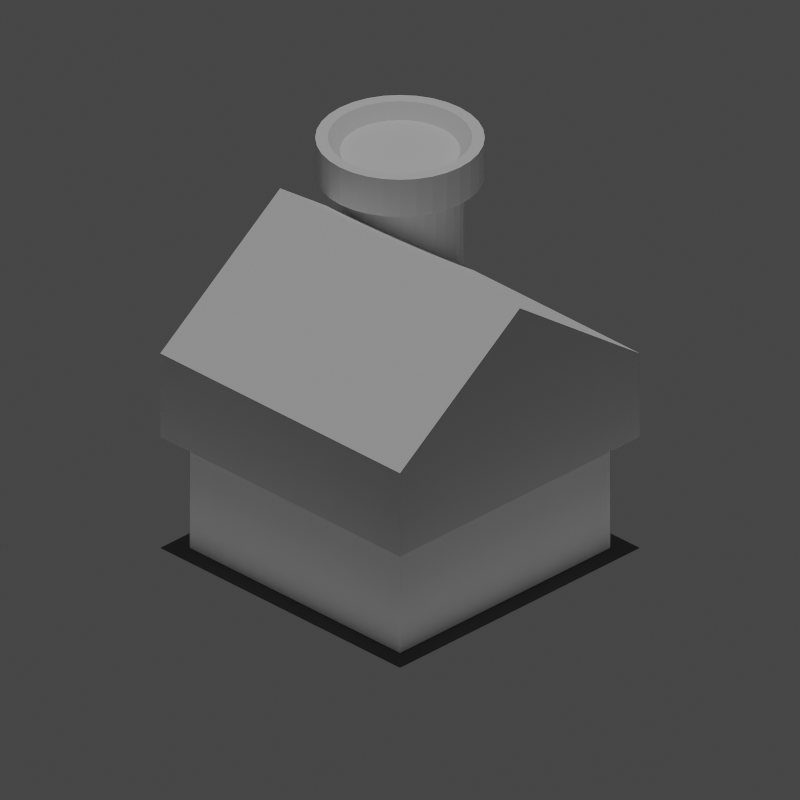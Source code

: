 # Source: isometric.blend  (saved by Blender 3.6.11; exported with 4.5.12 LTS)
import bpy
from mathutils import Matrix  # noqa: F401  (used for matrix-valued properties, if any)

bpy.ops.wm.read_factory_settings(use_empty=True)
scene = bpy.context.scene
scene.name = 'Buildings'

# ---- collections
col_collection = bpy.data.collections.new('Collection'); scene.collection.children.link(col_collection)

# ---- images (referenced by path relative to the original .blend; pixels are not part of the script)
import os
ASSET_DIR = os.environ.get("B2B_ASSET_DIR", "")  # directory of the original .blend (textures are referenced by path, not embedded)
HERE = os.path.dirname(os.path.abspath(__file__))  # packed textures are extracted next to this script under _unpacked/

def load_image(name, relpath, width, height, colorspace="sRGB"):
    """Load a texture the original file referenced (path relative to the .blend, or extracted next to this script)."""
    p = next((c for c in (os.path.join(HERE, relpath), os.path.join(ASSET_DIR, relpath)) if relpath and os.path.exists(c)), "")
    if p:
        img = bpy.data.images.load(p, check_existing=True)
        img.name = name
    else:  # same state as the original file: an image datablock whose file is absent (Cycles renders it pink)
        img = bpy.data.images.new(name, width, height)
        img.source = "FILE"
        img.filepath = "//" + (relpath or name)
    img.colorspace_settings.name = colorspace
    return img
img_groundforest003_col_var1_3k_jpg = load_image('GroundForest003_COL_VAR1_3K.jpg', 'GroundForest003_COL_VAR1_3K.jpg', 1024, 1024, 'sRGB')
img_cobblestone34_col_var1_hires_jpg = load_image('Cobblestone34_COL_VAR1_HIRES.jpg', 'Cobblestone34_COL_VAR1_HIRES.jpg', 1024, 1024, 'sRGB')

# ---- materials (node trees are filled in below, after node groups)
mat_groundtile = bpy.data.materials.new('GroundTile')
mat_shadowcatcher = bpy.data.materials.new('ShadowCatcher')

# ---- material node trees
mat_groundtile.use_nodes = True; mat_groundtile.node_tree.nodes.clear()
_N = mat_groundtile.node_tree.nodes; _L = mat_groundtile.node_tree.links
n0 = _N.new('ShaderNodeBsdfPrincipled'); n0.name = 'Principled BSDF'; n0.location = (10, 300)
n0.distribution = 'GGX'
n0.subsurface_method = 'RANDOM_WALK_SKIN'
n0.inputs[3].default_value = 1.45
n0.inputs[27].default_value = (0.0, 0.0, 0.0, 1.0)
n0.inputs[28].default_value = 1.0
n1 = _N.new('ShaderNodeOutputMaterial'); n1.name = 'Material Output'; n1.location = (300, 300)
n2 = _N.new('ShaderNodeTexCoord'); n2.name = 'Texture Coordinate'; n2.location = (-950, 153)
n3 = _N.new('ShaderNodeMapping'); n3.name = 'Mapping'; n3.location = (-770, 153)
n3.inputs[3].default_value = (1.2, 1.0, 1.0)
n4 = _N.new('ShaderNodeTexImage'); n4.name = 'Image Texture.001'; n4.location = (-389, 236)
n4.image = img_groundforest003_col_var1_3k_jpg
n4.interpolation = 'Closest'
n5 = _N.new('ShaderNodeTexImage'); n5.name = 'Image Texture'; n5.location = (-411, 566)
n5.image = img_cobblestone34_col_var1_hires_jpg
n5.interpolation = 'Closest'
_L.new(n0.outputs[0], n1.inputs[0])
_L.new(n3.outputs[0], n5.inputs[0])
_L.new(n2.outputs[2], n3.inputs[0])
_L.new(n3.outputs[0], n4.inputs[0])
_L.new(n5.outputs[0], n0.inputs[0])
n1.is_active_output = True
mat_shadowcatcher.use_nodes = True; mat_shadowcatcher.node_tree.nodes.clear()
_N = mat_shadowcatcher.node_tree.nodes; _L = mat_shadowcatcher.node_tree.links
n0 = _N.new('ShaderNodeBsdfPrincipled'); n0.name = 'Principled BSDF'; n0.location = (10, 300)
n0.distribution = 'GGX'
n0.subsurface_method = 'RANDOM_WALK_SKIN'
n0.inputs[3].default_value = 1.45
n0.inputs[27].default_value = (0.0, 0.0, 0.0, 1.0)
n0.inputs[28].default_value = 1.0
n1 = _N.new('ShaderNodeOutputMaterial'); n1.name = 'Material Output'; n1.location = (300, 300)
_L.new(n0.outputs[0], n1.inputs[0])
n1.is_active_output = True

# ---- world
world_world = bpy.data.worlds.new('World'); scene.world = world_world
world_world.use_nodes = True; world_world.node_tree.nodes.clear()
_N = world_world.node_tree.nodes; _L = world_world.node_tree.links
n0 = _N.new('ShaderNodeOutputWorld'); n0.name = 'World Output'; n0.location = (300, 300)
n1 = _N.new('ShaderNodeBackground'); n1.name = 'Background'; n1.location = (10, 300)
n1.inputs[0].default_value = (0.05088, 0.05088, 0.05088, 1.0)
_L.new(n1.outputs[0], n0.inputs[0])
n0.is_active_output = True
world_world.color = (0.05088, 0.05088, 0.05088)
world_world.use_sun_shadow = False
world_world.sun_shadow_jitter_overblur = 0.0

# ---- cameras
cam_camera_iso_test_001 = bpy.data.cameras.new('Camera Iso Test.001')
cam_camera_iso_test_001.type = 'ORTHO'
cam_camera_iso_test_001.ortho_scale = 5.6

# ---- lights
light_sun = bpy.data.lights.new('Sun', 'SUN')
light_sun.transmission_factor = 0.0
light_sun.energy = 1.0

# ---- meshes
me_plane = bpy.data.meshes.new('Plane')
me_plane.from_pydata([(-1.0, -1.0, 0.0), (1.0, -1.0, 0.0), (-1.0, 1.0, 0.0), (1.0, 1.0, 0.0)], [], [(0, 1, 3, 2)])
_uv = me_plane.uv_layers.new(name='UVMap')
_uv.uv.foreach_set('vector', [0.0, 0.0, 1.0, 0.0, 1.0, 1.0, 0.0, 1.0])
me_plane.materials.append(mat_groundtile)
me_plane.update()
me_cube_001 = bpy.data.meshes.new('Cube.001')
me_cube_001.from_pydata([(-1.0, -1.0, -1.0), (-1.0, 1.0, -1.0), (1.0, -1.0, -1.0), (1.0, 1.0, -1.0), (-0.5458, 0.155, -1.0), (1.0, 0.0, -1.0), (-1.0, 1.433, -1.22), (-1.0, 1.433, 1.571), (-0.9155, 1.425, -1.22), (-0.9155, 1.425, 1.571), (-0.8342, 1.4, -1.22), (-0.8342, 1.4, 1.571), (-0.7593, 1.36, -1.22), (-0.7593, 1.36, 1.571), (-0.6936, 1.306, -1.22), (-0.6936, 1.306, 1.571), (-0.6397, 1.241, -1.22), (-0.6397, 1.241, 1.571), (-0.5997, 1.166, -1.22), (-0.5997, 1.166, 1.571), (-0.575, 1.085, -1.22), (-0.575, 1.085, 1.571), (-0.5667, 1.0, -1.22), (-0.5667, 1.0, 1.571), (-0.575, 0.9155, -1.22), (-0.575, 0.9155, 1.571), (-0.5997, 0.8342, -1.22), (-0.5997, 0.8342, 1.571), (-0.6397, 0.7593, -1.22), (-0.6397, 0.7593, 1.571), (-0.6936, 0.6936, -1.22), (-0.6936, 0.6936, 1.571), (-0.7593, 0.6397, -1.22), (-0.7593, 0.6397, 1.571), (-0.8342, 0.5997, -1.22), (-0.8342, 0.5997, 1.571), (-0.9155, 0.575, -1.22), (-0.9155, 0.575, 1.571), (-1.0, 0.5667, -1.22), (-1.0, 0.5667, 1.571), (-1.085, 0.575, -1.22), (-1.085, 0.575, 1.571), (-1.166, 0.5997, -1.22), (-1.166, 0.5997, 1.571), (-1.241, 0.6397, -1.22), (-1.241, 0.6397, 1.571), (-1.306, 0.6936, -1.22), (-1.306, 0.6936, 1.571), (-1.36, 0.7593, -1.22), (-1.36, 0.7593, 1.571), (-1.4, 0.8342, -1.22), (-1.4, 0.8342, 1.571), (-1.425, 0.9155, -1.22), (-1.425, 0.9155, 1.571), (-1.433, 1.0, -1.22), (-1.433, 1.0, 1.571), (-1.425, 1.085, -1.22), (-1.425, 1.085, 1.571), (-1.4, 1.166, -1.22), (-1.4, 1.166, 1.571), (-1.36, 1.241, -1.22), (-1.36, 1.241, 1.571), (-1.306, 1.306, -1.22), (-1.306, 1.306, 1.571), (-1.241, 1.36, -1.22), (-1.241, 1.36, 1.571), (-1.166, 1.4, -1.22), (-1.166, 1.4, 1.571), (-1.085, 1.425, -1.22), (-1.085, 1.425, 1.571), (-0.8886, 1.56, 1.571), (-1.0, 1.571, 1.571), (-0.7815, 1.528, 1.571), (-0.6827, 1.475, 1.571), (-0.5962, 1.404, 1.571), (-0.5252, 1.317, 1.571), (-0.4724, 1.219, 1.571), (-0.4399, 1.111, 1.571), (-0.4289, 1.0, 1.571), (-0.4399, 0.8886, 1.571), (-0.4724, 0.7815, 1.571), (-0.5252, 0.6827, 1.571), (-0.5962, 0.5962, 1.571), (-0.6827, 0.5252, 1.571), (-0.7815, 0.4724, 1.571), (-0.8886, 0.4399, 1.571), (-1.0, 0.4289, 1.571), (-1.111, 0.4399, 1.571), (-1.219, 0.4724, 1.571), (-1.317, 0.5252, 1.571), (-1.404, 0.5962, 1.571), (-1.475, 0.6827, 1.571), (-1.528, 0.7815, 1.571), (-1.56, 0.8886, 1.571), (-1.571, 1.0, 1.571), (-1.56, 1.111, 1.571), (-1.528, 1.219, 1.571), (-1.475, 1.317, 1.571), (-1.404, 1.404, 1.571), (-1.317, 1.475, 1.571), (-1.219, 1.528, 1.571), (-1.111, 1.56, 1.571), (-0.8886, 1.56, 1.86), (-1.0, 1.571, 1.86), (-0.7815, 1.528, 1.86), (-0.6827, 1.475, 1.86), (-0.5962, 1.404, 1.86), (-0.5252, 1.317, 1.86), (-0.4724, 1.219, 1.86), (-0.4399, 1.111, 1.86), (-0.4289, 1.0, 1.86), (-0.4399, 0.8886, 1.86), (-0.4724, 0.7815, 1.86), (-0.5252, 0.6827, 1.86), (-0.5962, 0.5962, 1.86), (-0.6827, 0.5252, 1.86), (-0.7815, 0.4724, 1.86), (-0.8886, 0.4399, 1.86), (-1.0, 0.4289, 1.86), (-1.111, 0.4399, 1.86), (-1.219, 0.4724, 1.86), (-1.317, 0.5252, 1.86), (-1.404, 0.5962, 1.86), (-1.475, 0.6827, 1.86), (-1.528, 0.7815, 1.86), (-1.56, 0.8886, 1.86), (-1.571, 1.0, 1.86), (-1.56, 1.111, 1.86), (-1.528, 1.219, 1.86), (-1.475, 1.317, 1.86), (-1.404, 1.404, 1.86), (-1.317, 1.475, 1.86), (-1.219, 1.528, 1.86), (-1.111, 1.56, 1.86), (-0.9051, 1.477, 1.86), (-1.0, 1.487, 1.86), (-0.8138, 1.45, 1.86), (-0.7296, 1.405, 1.86), (-0.6559, 1.344, 1.86), (-0.5953, 1.27, 1.86), (-0.5504, 1.186, 1.86), (-0.5227, 1.095, 1.86), (-0.5133, 1.0, 1.86), (-0.5227, 0.9051, 1.86), (-0.5504, 0.8138, 1.86), (-0.5953, 0.7296, 1.86), (-0.6559, 0.6559, 1.86), (-0.7296, 0.5953, 1.86), (-0.8138, 0.5504, 1.86), (-0.9051, 0.5227, 1.86), (-1.0, 0.5133, 1.86), (-1.095, 0.5227, 1.86), (-1.186, 0.5504, 1.86), (-1.27, 0.5953, 1.86), (-1.344, 0.6559, 1.86), (-1.405, 0.7296, 1.86), (-1.45, 0.8138, 1.86), (-1.477, 0.9051, 1.86), (-1.487, 1.0, 1.86), (-1.477, 1.095, 1.86), (-1.45, 1.186, 1.86), (-1.405, 1.27, 1.86), (-1.344, 1.344, 1.86), (-1.27, 1.405, 1.86), (-1.186, 1.45, 1.86), (-1.095, 1.477, 1.86), (-0.9209, 1.398, 1.761), (-1.0, 1.406, 1.761), (-0.8448, 1.375, 1.761), (-0.7747, 1.337, 1.761), (-0.7133, 1.287, 1.761), (-0.6628, 1.225, 1.761), (-0.6254, 1.155, 1.761), (-0.6023, 1.079, 1.761), (-0.5945, 1.0, 1.761), (-0.6023, 0.9209, 1.761), (-0.6254, 0.8448, 1.761), (-0.6628, 0.7747, 1.761), (-0.7133, 0.7133, 1.761), (-0.7747, 0.6628, 1.761), (-0.8448, 0.6254, 1.761), (-0.9209, 0.6023, 1.761), (-1.0, 0.5945, 1.761), (-1.079, 0.6023, 1.761), (-1.155, 0.6254, 1.761), (-1.225, 0.6628, 1.761), (-1.287, 0.7133, 1.761), (-1.337, 0.7747, 1.761), (-1.375, 0.8448, 1.761), (-1.398, 0.9209, 1.761), (-1.406, 1.0, 1.761), (-1.398, 1.079, 1.761), (-1.375, 1.155, 1.761), (-1.337, 1.225, 1.761), (-1.287, 1.287, 1.761), (-1.225, 1.337, 1.761), (-1.155, 1.375, 1.761), (-1.079, 1.398, 1.761), (-1.0, -1.0, 0.3512), (-1.0, 1.0, 0.3512), (1.0, 1.0, 0.3512), (1.0, -1.0, 0.3512), (1.0, 0.0, 0.3512), (-1.0, 0.0, 0.3512), (-1.14, -1.14, 0.3512), (-1.14, -1.14, 1.0), (-1.14, 1.16e-09, 1.816), (-1.14, 1.14, 1.0), (1.14, 1.14, 1.0), (1.14, 1.16e-09, 1.816), (1.14, -1.14, 1.0), (-1.14, 1.14, 0.3512), (1.14, 1.14, 0.3512), (1.14, -1.14, 0.3512), (1.14, 1.16e-09, 0.3512), (-1.14, 1.16e-09, 0.3512), (-1.0, 1.0, -0.002058), (1.0, 1.0, -0.002058), (1.0, -1.0, -0.002058), (1.0, 0.0, -0.002058), (-0.5458, -0.155, -1.0), (-1.0, -1.0, -0.002058), (-1.0, -0.155, -1.0), (-1.0, 0.155, -1.0), (-0.845, 0.0, -1.0), (-1.0, 0.155, -0.002058), (-1.0, -0.155, -0.002058), (-1.0, 0.0, 0.1529), (-0.5458, 0.155, -0.002058), (-0.5458, -0.155, -0.002058)], [], [(203, 198, 204, 215), (198, 201, 213, 204), (223, 225, 216, 1), (200, 199, 211, 212), (202, 200, 212, 214), (222, 224, 5, 2, 0), (201, 202, 214, 213), (199, 203, 215, 211), (6, 7, 9, 8), (8, 9, 11, 10), (10, 11, 13, 12), (12, 13, 15, 14), (14, 15, 17, 16), (16, 17, 19, 18), (18, 19, 21, 20), (20, 21, 23, 22), (22, 23, 25, 24), (24, 25, 27, 26), (26, 27, 29, 28), (28, 29, 31, 30), (30, 31, 33, 32), (32, 33, 35, 34), (34, 35, 37, 36), (36, 37, 39, 38), (38, 39, 41, 40), (40, 41, 43, 42), (42, 43, 45, 44), (44, 45, 47, 46), (46, 47, 49, 48), (48, 49, 51, 50), (50, 51, 53, 52), (52, 53, 55, 54), (54, 55, 57, 56), (56, 57, 59, 58), (58, 59, 61, 60), (60, 61, 63, 62), (62, 63, 65, 64), (64, 65, 67, 66), (25, 23, 78, 79), (66, 67, 69, 68), (68, 69, 7, 6), (6, 8, 10, 12, 14, 16, 18, 20, 22, 24, 26, 28, 30, 32, 34, 36, 38, 40, 42, 44, 46, 48, 50, 52, 54, 56, 58, 60, 62, 64, 66, 68), (95, 94, 126, 127), (43, 41, 87, 88), (61, 59, 96, 97), (17, 15, 74, 75), (35, 33, 83, 84), (53, 51, 92, 93), (9, 7, 71, 70), (7, 69, 101, 71), (27, 25, 79, 80), (45, 43, 88, 89), (63, 61, 97, 98), (19, 17, 75, 76), (37, 35, 84, 85), (55, 53, 93, 94), (11, 9, 70, 72), (29, 27, 80, 81), (47, 45, 89, 90), (65, 63, 98, 99), (21, 19, 76, 77), (39, 37, 85, 86), (57, 55, 94, 95), (13, 11, 72, 73), (31, 29, 81, 82), (49, 47, 90, 91), (67, 65, 99, 100), (23, 21, 77, 78), (41, 39, 86, 87), (59, 57, 95, 96), (15, 13, 73, 74), (33, 31, 82, 83), (51, 49, 91, 92), (69, 67, 100, 101), (102, 103, 135, 134), (82, 81, 113, 114), (96, 95, 127, 128), (83, 82, 114, 115), (97, 96, 128, 129), (84, 83, 115, 116), (70, 71, 103, 102), (98, 97, 129, 130), (85, 84, 116, 117), (72, 70, 102, 104), (99, 98, 130, 131), (86, 85, 117, 118), (73, 72, 104, 105), (100, 99, 131, 132), (87, 86, 118, 119), (74, 73, 105, 106), (101, 100, 132, 133), (88, 87, 119, 120), (75, 74, 106, 107), (71, 101, 133, 103), (89, 88, 120, 121), (76, 75, 107, 108), (90, 89, 121, 122), (77, 76, 108, 109), (91, 90, 122, 123), (78, 77, 109, 110), (92, 91, 123, 124), (79, 78, 110, 111), (93, 92, 124, 125), (80, 79, 111, 112), (94, 93, 125, 126), (81, 80, 112, 113), (149, 148, 180, 181), (130, 129, 161, 162), (117, 116, 148, 149), (104, 102, 134, 136), (131, 130, 162, 163), (118, 117, 149, 150), (105, 104, 136, 137), (132, 131, 163, 164), (119, 118, 150, 151), (106, 105, 137, 138), (133, 132, 164, 165), (120, 119, 151, 152), (107, 106, 138, 139), (103, 133, 165, 135), (121, 120, 152, 153), (108, 107, 139, 140), (122, 121, 153, 154), (109, 108, 140, 141), (123, 122, 154, 155), (110, 109, 141, 142), (124, 123, 155, 156), (111, 110, 142, 143), (125, 124, 156, 157), (112, 111, 143, 144), (126, 125, 157, 158), (113, 112, 144, 145), (127, 126, 158, 159), (114, 113, 145, 146), (128, 127, 159, 160), (115, 114, 146, 147), (129, 128, 160, 161), (116, 115, 147, 148), (166, 167, 197, 196, 195, 194, 193, 192, 191, 190, 189, 188, 187, 186, 185, 184, 183, 182, 181, 180, 179, 178, 177, 176, 175, 174, 173, 172, 171, 170, 169, 168), (136, 134, 166, 168), (163, 162, 194, 195), (150, 149, 181, 182), (137, 136, 168, 169), (164, 163, 195, 196), (151, 150, 182, 183), (138, 137, 169, 170), (165, 164, 196, 197), (152, 151, 183, 184), (139, 138, 170, 171), (135, 165, 197, 167), (153, 152, 184, 185), (140, 139, 171, 172), (154, 153, 185, 186), (141, 140, 172, 173), (155, 154, 186, 187), (142, 141, 173, 174), (156, 155, 187, 188), (143, 142, 174, 175), (157, 156, 188, 189), (144, 143, 175, 176), (158, 157, 189, 190), (145, 144, 176, 177), (159, 158, 190, 191), (146, 145, 177, 178), (160, 159, 191, 192), (147, 146, 178, 179), (161, 160, 192, 193), (148, 147, 179, 180), (134, 135, 167, 166), (162, 161, 193, 194), (228, 4, 220, 229), (217, 200, 202, 219), (218, 201, 198, 221), (219, 202, 201, 218), (216, 199, 200, 217), (221, 198, 203, 227, 226), (215, 206, 207, 211), (211, 207, 208, 212), (214, 209, 210, 213), (213, 210, 205, 204), (209, 206, 205, 210), (208, 207, 206, 209), (212, 208, 209, 214), (204, 205, 206, 215), (225, 227, 203, 199, 216), (1, 216, 217, 3), (5, 219, 218, 2), (2, 218, 221, 0), (3, 217, 219, 5), (1, 3, 5, 224, 223), (222, 223, 224), (225, 226, 227), (225, 223, 4, 228), (0, 221, 226, 222), (226, 225, 228, 229), (222, 226, 229, 220), (223, 222, 220, 4)])
_uv = me_cube_001.uv_layers.new(name='UVMap')
_uv.uv.foreach_set('vector', [0.5237, 0.125, 0.5237, 0.0, 0.5237, 0.0, 0.5237, 0.125, 0.5237, 1.0, 0.5237, 0.75, 0.5237, 0.75, 0.5237, 1.0, 0.375, 0.1444, 0.4848, 0.1444, 0.4848, 0.25, 0.375, 0.25, 0.5237, 0.5, 0.5237, 0.25, 0.5237, 0.25, 0.5237, 0.5, 0.5237, 0.625, 0.5237, 0.5, 0.5237, 0.5, 0.5237, 0.625, 0.125, 0.6444, 0.1444, 0.625, 0.375, 0.625, 0.375, 0.75, 0.125, 0.75, 0.5237, 0.75, 0.5237, 0.625, 0.5237, 0.625, 0.5237, 0.75, 0.5237, 0.25, 0.5237, 0.125, 0.5237, 0.125, 0.5237, 0.25, 1.0, 0.5, 1.0, 1.0, 0.9688, 1.0, 0.9688, 0.5, 0.9688, 0.5, 0.9688, 1.0, 0.9375, 1.0, 0.9375, 0.5, 0.9375, 0.5, 0.9375, 1.0, 0.9062, 1.0, 0.9062, 0.5, 0.9062, 0.5, 0.9062, 1.0, 0.875, 1.0, 0.875, 0.5, 0.875, 0.5, 0.875, 1.0, 0.8438, 1.0, 0.8438, 0.5, 0.8438, 0.5, 0.8438, 1.0, 0.8125, 1.0, 0.8125, 0.5, 0.8125, 0.5, 0.8125, 1.0, 0.7812, 1.0, 0.7812, 0.5, 0.7812, 0.5, 0.7812, 1.0, 0.75, 1.0, 0.75, 0.5, 0.75, 0.5, 0.75, 1.0, 0.7188, 1.0, 0.7188, 0.5, 0.7188, 0.5, 0.7188, 1.0, 0.6875, 1.0, 0.6875, 0.5, 0.6875, 0.5, 0.6875, 1.0, 0.6562, 1.0, 0.6562, 0.5, 0.6562, 0.5, 0.6562, 1.0, 0.625, 1.0, 0.625, 0.5, 0.625, 0.5, 0.625, 1.0, 0.5938, 1.0, 0.5938, 0.5, 0.5938, 0.5, 0.5938, 1.0, 0.5625, 1.0, 0.5625, 0.5, 0.5625, 0.5, 0.5625, 1.0, 0.5312, 1.0, 0.5312, 0.5, 0.5312, 0.5, 0.5312, 1.0, 0.5, 1.0, 0.5, 0.5, 0.5, 0.5, 0.5, 1.0, 0.4688, 1.0, 0.4688, 0.5, 0.4688, 0.5, 0.4688, 1.0, 0.4375, 1.0, 0.4375, 0.5, 0.4375, 0.5, 0.4375, 1.0, 0.4062, 1.0, 0.4062, 0.5, 0.4062, 0.5, 0.4062, 1.0, 0.375, 1.0, 0.375, 0.5, 0.375, 0.5, 0.375, 1.0, 0.3438, 1.0, 0.3438, 0.5, 0.3438, 0.5, 0.3438, 1.0, 0.3125, 1.0, 0.3125, 0.5, 0.3125, 0.5, 0.3125, 1.0, 0.2812, 1.0, 0.2812, 0.5, 0.2812, 0.5, 0.2812, 1.0, 0.25, 1.0, 0.25, 0.5, 0.25, 0.5, 0.25, 1.0, 0.2188, 1.0, 0.2188, 0.5, 0.2188, 0.5, 0.2188, 1.0, 0.1875, 1.0, 0.1875, 0.5, 0.1875, 0.5, 0.1875, 1.0, 0.1562, 1.0, 0.1562, 0.5, 0.1562, 0.5, 0.1562, 1.0, 0.125, 1.0, 0.125, 0.5, 0.125, 0.5, 0.125, 1.0, 0.09375, 1.0, 0.09375, 0.5, 0.09375, 0.5, 0.09375, 1.0, 0.0625, 1.0, 0.0625, 0.5, 0.7188, 1.0, 0.75, 1.0, 0.75, 1.0, 0.7188, 1.0, 0.0625, 0.5, 0.0625, 1.0, 0.03125, 1.0, 0.03125, 0.5, 0.03125, 0.5, 0.03125, 1.0, 0.0, 1.0, 0.0, 0.5, 0.75, 0.49, 0.7968, 0.4854, 0.8418, 0.4717, 0.8833, 0.4496, 0.9197, 0.4197, 0.9496, 0.3833, 0.9717, 0.3418, 0.9854, 0.2968, 0.99, 0.25, 0.9854, 0.2032, 0.9717, 0.1582, 0.9496, 0.1167, 0.9197, 0.08029, 0.8833, 0.05045, 0.8418, 0.02827, 0.7968, 0.01461, 0.75, 0.01, 0.7032, 0.01461, 0.6582, 0.02827, 0.6167, 0.05045, 0.5803, 0.08029, 0.5504, 0.1167, 0.5283, 0.1582, 0.5146, 0.2032, 0.51, 0.25, 0.5146, 0.2968, 0.5283, 0.3418, 0.5504, 0.3833, 0.5803, 0.4197, 0.6167, 0.4496, 0.6582, 0.4717, 0.7032, 0.4854, 0.2188, 1.0, 0.25, 1.0, 0.25, 1.0, 0.2188, 1.0, 0.4375, 1.0, 0.4688, 1.0, 0.4688, 1.0, 0.4375, 1.0, 0.1562, 1.0, 0.1875, 1.0, 0.1875, 1.0, 0.1562, 1.0, 0.8438, 1.0, 0.875, 1.0, 0.875, 1.0, 0.8438, 1.0, 0.5625, 1.0, 0.5938, 1.0, 0.5938, 1.0, 0.5625, 1.0, 0.2812, 1.0, 0.3125, 1.0, 0.3125, 1.0, 0.2812, 1.0, 0.9688, 1.0, 1.0, 1.0, 1.0, 1.0, 0.9688, 1.0, 0.0, 1.0, 0.03125, 1.0, 0.03125, 1.0, 0.0, 1.0, 0.6875, 1.0, 0.7188, 1.0, 0.7188, 1.0, 0.6875, 1.0, 0.4062, 1.0, 0.4375, 1.0, 0.4375, 1.0, 0.4062, 1.0, 0.125, 1.0, 0.1562, 1.0, 0.1562, 1.0, 0.125, 1.0, 0.8125, 1.0, 0.8438, 1.0, 0.8438, 1.0, 0.8125, 1.0, 0.5312, 1.0, 0.5625, 1.0, 0.5625, 1.0, 0.5312, 1.0, 0.25, 1.0, 0.2812, 1.0, 0.2812, 1.0, 0.25, 1.0, 0.9375, 1.0, 0.9688, 1.0, 0.9688, 1.0, 0.9375, 1.0, 0.6562, 1.0, 0.6875, 1.0, 0.6875, 1.0, 0.6562, 1.0, 0.375, 1.0, 0.4062, 1.0, 0.4062, 1.0, 0.375, 1.0, 0.09375, 1.0, 0.125, 1.0, 0.125, 1.0, 0.09375, 1.0, 0.7812, 1.0, 0.8125, 1.0, 0.8125, 1.0, 0.7812, 1.0, 0.5, 1.0, 0.5312, 1.0, 0.5312, 1.0, 0.5, 1.0, 0.2188, 1.0, 0.25, 1.0, 0.25, 1.0, 0.2188, 1.0, 0.9062, 1.0, 0.9375, 1.0, 0.9375, 1.0, 0.9062, 1.0, 0.625, 1.0, 0.6562, 1.0, 0.6562, 1.0, 0.625, 1.0, 0.3438, 1.0, 0.375, 1.0, 0.375, 1.0, 0.3438, 1.0, 0.0625, 1.0, 0.09375, 1.0, 0.09375, 1.0, 0.0625, 1.0, 0.75, 1.0, 0.7812, 1.0, 0.7812, 1.0, 0.75, 1.0, 0.4688, 1.0, 0.5, 1.0, 0.5, 1.0, 0.4688, 1.0, 0.1875, 1.0, 0.2188, 1.0, 0.2188, 1.0, 0.1875, 1.0, 0.875, 1.0, 0.9062, 1.0, 0.9062, 1.0, 0.875, 1.0, 0.5938, 1.0, 0.625, 1.0, 0.625, 1.0, 0.5938, 1.0, 0.3125, 1.0, 0.3438, 1.0, 0.3438, 1.0, 0.3125, 1.0, 0.03125, 1.0, 0.0625, 1.0, 0.0625, 1.0, 0.03125, 1.0, 0.9688, 1.0, 1.0, 1.0, 1.0, 1.0, 0.9688, 1.0, 0.625, 1.0, 0.6562, 1.0, 0.6562, 1.0, 0.625, 1.0, 0.1875, 1.0, 0.2188, 1.0, 0.2188, 1.0, 0.1875, 1.0, 0.5938, 1.0, 0.625, 1.0, 0.625, 1.0, 0.5938, 1.0, 0.1562, 1.0, 0.1875, 1.0, 0.1875, 1.0, 0.1562, 1.0, 0.5625, 1.0, 0.5938, 1.0, 0.5938, 1.0, 0.5625, 1.0, 0.9688, 1.0, 1.0, 1.0, 1.0, 1.0, 0.9688, 1.0, 0.125, 1.0, 0.1562, 1.0, 0.1562, 1.0, 0.125, 1.0, 0.5312, 1.0, 0.5625, 1.0, 0.5625, 1.0, 0.5312, 1.0, 0.9375, 1.0, 0.9688, 1.0, 0.9688, 1.0, 0.9375, 1.0, 0.09375, 1.0, 0.125, 1.0, 0.125, 1.0, 0.09375, 1.0, 0.5, 1.0, 0.5312, 1.0, 0.5312, 1.0, 0.5, 1.0, 0.9062, 1.0, 0.9375, 1.0, 0.9375, 1.0, 0.9062, 1.0, 0.0625, 1.0, 0.09375, 1.0, 0.09375, 1.0, 0.0625, 1.0, 0.4688, 1.0, 0.5, 1.0, 0.5, 1.0, 0.4688, 1.0, 0.875, 1.0, 0.9062, 1.0, 0.9062, 1.0, 0.875, 1.0, 0.03125, 1.0, 0.0625, 1.0, 0.0625, 1.0, 0.03125, 1.0, 0.4375, 1.0, 0.4688, 1.0, 0.4688, 1.0, 0.4375, 1.0, 0.8438, 1.0, 0.875, 1.0, 0.875, 1.0, 0.8438, 1.0, 0.0, 1.0, 0.03125, 1.0, 0.03125, 1.0, 0.0, 1.0, 0.4062, 1.0, 0.4375, 1.0, 0.4375, 1.0, 0.4062, 1.0, 0.8125, 1.0, 0.8438, 1.0, 0.8438, 1.0, 0.8125, 1.0, 0.375, 1.0, 0.4062, 1.0, 0.4062, 1.0, 0.375, 1.0, 0.7812, 1.0, 0.8125, 1.0, 0.8125, 1.0, 0.7812, 1.0, 0.3438, 1.0, 0.375, 1.0, 0.375, 1.0, 0.3438, 1.0, 0.75, 1.0, 0.7812, 1.0, 0.7812, 1.0, 0.75, 1.0, 0.3125, 1.0, 0.3438, 1.0, 0.3438, 1.0, 0.3125, 1.0, 0.7188, 1.0, 0.75, 1.0, 0.75, 1.0, 0.7188, 1.0, 0.2812, 1.0, 0.3125, 1.0, 0.3125, 1.0, 0.2812, 1.0, 0.6875, 1.0, 0.7188, 1.0, 0.7188, 1.0, 0.6875, 1.0, 0.25, 1.0, 0.2812, 1.0, 0.2812, 1.0, 0.25, 1.0, 0.6562, 1.0, 0.6875, 1.0, 0.6875, 1.0, 0.6562, 1.0, 0.5312, 1.0, 0.5625, 1.0, 0.5625, 1.0, 0.5312, 1.0, 0.125, 1.0, 0.1562, 1.0, 0.1562, 1.0, 0.125, 1.0, 0.5312, 1.0, 0.5625, 1.0, 0.5625, 1.0, 0.5312, 1.0, 0.9375, 1.0, 0.9688, 1.0, 0.9688, 1.0, 0.9375, 1.0, 0.09375, 1.0, 0.125, 1.0, 0.125, 1.0, 0.09375, 1.0, 0.5, 1.0, 0.5312, 1.0, 0.5312, 1.0, 0.5, 1.0, 0.9062, 1.0, 0.9375, 1.0, 0.9375, 1.0, 0.9062, 1.0, 0.0625, 1.0, 0.09375, 1.0, 0.09375, 1.0, 0.0625, 1.0, 0.4688, 1.0, 0.5, 1.0, 0.5, 1.0, 0.4688, 1.0, 0.875, 1.0, 0.9062, 1.0, 0.9062, 1.0, 0.875, 1.0, 0.03125, 1.0, 0.0625, 1.0, 0.0625, 1.0, 0.03125, 1.0, 0.4375, 1.0, 0.4688, 1.0, 0.4688, 1.0, 0.4375, 1.0, 0.8438, 1.0, 0.875, 1.0, 0.875, 1.0, 0.8438, 1.0, 0.0, 1.0, 0.03125, 1.0, 0.03125, 1.0, 0.0, 1.0, 0.4062, 1.0, 0.4375, 1.0, 0.4375, 1.0, 0.4062, 1.0, 0.8125, 1.0, 0.8438, 1.0, 0.8438, 1.0, 0.8125, 1.0, 0.375, 1.0, 0.4062, 1.0, 0.4062, 1.0, 0.375, 1.0, 0.7812, 1.0, 0.8125, 1.0, 0.8125, 1.0, 0.7812, 1.0, 0.3438, 1.0, 0.375, 1.0, 0.375, 1.0, 0.3438, 1.0, 0.75, 1.0, 0.7812, 1.0, 0.7812, 1.0, 0.75, 1.0, 0.3125, 1.0, 0.3438, 1.0, 0.3438, 1.0, 0.3125, 1.0, 0.7188, 1.0, 0.75, 1.0, 0.75, 1.0, 0.7188, 1.0, 0.2812, 1.0, 0.3125, 1.0, 0.3125, 1.0, 0.2812, 1.0, 0.6875, 1.0, 0.7188, 1.0, 0.7188, 1.0, 0.6875, 1.0, 0.25, 1.0, 0.2812, 1.0, 0.2812, 1.0, 0.25, 1.0, 0.6562, 1.0, 0.6875, 1.0, 0.6875, 1.0, 0.6562, 1.0, 0.2188, 1.0, 0.25, 1.0, 0.25, 1.0, 0.2188, 1.0, 0.625, 1.0, 0.6562, 1.0, 0.6562, 1.0, 0.625, 1.0, 0.1875, 1.0, 0.2188, 1.0, 0.2188, 1.0, 0.1875, 1.0, 0.5938, 1.0, 0.625, 1.0, 0.625, 1.0, 0.5938, 1.0, 0.1562, 1.0, 0.1875, 1.0, 0.1875, 1.0, 0.1562, 1.0, 0.5625, 1.0, 0.5938, 1.0, 0.5938, 1.0, 0.5625, 1.0, 0.2968, 0.4854, 0.25, 0.49, 0.2032, 0.4854, 0.1582, 0.4717, 0.1167, 0.4496, 0.08029, 0.4197, 0.05045, 0.3833, 0.02827, 0.3418, 0.01461, 0.2968, 0.01, 0.25, 0.01461, 0.2032, 0.02827, 0.1582, 0.05045, 0.1167, 0.08029, 0.08029, 0.1167, 0.05045, 0.1582, 0.02827, 0.2032, 0.01461, 0.25, 0.01, 0.2968, 0.01461, 0.3418, 0.02827, 0.3833, 0.05045, 0.4197, 0.08029, 0.4496, 0.1167, 0.4717, 0.1582, 0.4854, 0.2032, 0.49, 0.25, 0.4854, 0.2968, 0.4717, 0.3418, 0.4496, 0.3833, 0.4197, 0.4197, 0.3833, 0.4496, 0.3418, 0.4717, 0.9375, 1.0, 0.9688, 1.0, 0.9688, 1.0, 0.9375, 1.0, 0.09375, 1.0, 0.125, 1.0, 0.125, 1.0, 0.09375, 1.0, 0.5, 1.0, 0.5312, 1.0, 0.5312, 1.0, 0.5, 1.0, 0.9062, 1.0, 0.9375, 1.0, 0.9375, 1.0, 0.9062, 1.0, 0.0625, 1.0, 0.09375, 1.0, 0.09375, 1.0, 0.0625, 1.0, 0.4688, 1.0, 0.5, 1.0, 0.5, 1.0, 0.4688, 1.0, 0.875, 1.0, 0.9062, 1.0, 0.9062, 1.0, 0.875, 1.0, 0.03125, 1.0, 0.0625, 1.0, 0.0625, 1.0, 0.03125, 1.0, 0.4375, 1.0, 0.4688, 1.0, 0.4688, 1.0, 0.4375, 1.0, 0.8438, 1.0, 0.875, 1.0, 0.875, 1.0, 0.8438, 1.0, 0.0, 1.0, 0.03125, 1.0, 0.03125, 1.0, 0.0, 1.0, 0.4062, 1.0, 0.4375, 1.0, 0.4375, 1.0, 0.4062, 1.0, 0.8125, 1.0, 0.8438, 1.0, 0.8438, 1.0, 0.8125, 1.0, 0.375, 1.0, 0.4062, 1.0, 0.4062, 1.0, 0.375, 1.0, 0.7812, 1.0, 0.8125, 1.0, 0.8125, 1.0, 0.7812, 1.0, 0.3438, 1.0, 0.375, 1.0, 0.375, 1.0, 0.3438, 1.0, 0.75, 1.0, 0.7812, 1.0, 0.7812, 1.0, 0.75, 1.0, 0.3125, 1.0, 0.3438, 1.0, 0.3438, 1.0, 0.3125, 1.0, 0.7188, 1.0, 0.75, 1.0, 0.75, 1.0, 0.7188, 1.0, 0.2812, 1.0, 0.3125, 1.0, 0.3125, 1.0, 0.2812, 1.0, 0.6875, 1.0, 0.7188, 1.0, 0.7188, 1.0, 0.6875, 1.0, 0.25, 1.0, 0.2812, 1.0, 0.2812, 1.0, 0.25, 1.0, 0.6562, 1.0, 0.6875, 1.0, 0.6875, 1.0, 0.6562, 1.0, 0.2188, 1.0, 0.25, 1.0, 0.25, 1.0, 0.2188, 1.0, 0.625, 1.0, 0.6562, 1.0, 0.6562, 1.0, 0.625, 1.0, 0.1875, 1.0, 0.2188, 1.0, 0.2188, 1.0, 0.1875, 1.0, 0.5938, 1.0, 0.625, 1.0, 0.625, 1.0, 0.5938, 1.0, 0.1562, 1.0, 0.1875, 1.0, 0.1875, 1.0, 0.1562, 1.0, 0.5625, 1.0, 0.5938, 1.0, 0.5938, 1.0, 0.5625, 1.0, 0.9688, 1.0, 1.0, 1.0, 1.0, 1.0, 0.9688, 1.0, 0.125, 1.0, 0.1562, 1.0, 0.1562, 1.0, 0.125, 1.0, 0.4848, 0.1444, 0.375, 0.1444, 0.375, 0.1056, 0.4848, 0.1056, 0.4848, 0.5, 0.5237, 0.5, 0.5237, 0.625, 0.4848, 0.625, 0.4848, 0.75, 0.5237, 0.75, 0.5237, 1.0, 0.4848, 1.0, 0.4848, 0.625, 0.5237, 0.625, 0.5237, 0.75, 0.4848, 0.75, 0.4848, 0.25, 0.5237, 0.25, 0.5237, 0.5, 0.4848, 0.5, 0.4848, 0.0, 0.5237, 0.0, 0.5237, 0.125, 0.5019, 0.125, 0.4848, 0.1056, 0.5237, 0.125, 0.625, 0.125, 0.625, 0.25, 0.5237, 0.25, 0.5237, 0.25, 0.625, 0.25, 0.625, 0.5, 0.5237, 0.5, 0.5237, 0.625, 0.625, 0.625, 0.625, 0.75, 0.5237, 0.75, 0.5237, 0.75, 0.625, 0.75, 0.625, 1.0, 0.5237, 1.0, 0.625, 0.625, 0.875, 0.625, 0.875, 0.75, 0.625, 0.75, 0.625, 0.5, 0.875, 0.5, 0.875, 0.625, 0.625, 0.625, 0.5237, 0.5, 0.625, 0.5, 0.625, 0.625, 0.5237, 0.625, 0.5237, 0.0, 0.625, 0.0, 0.625, 0.125, 0.5237, 0.125, 0.4848, 0.1444, 0.5019, 0.125, 0.5237, 0.125, 0.5237, 0.25, 0.4848, 0.25, 0.375, 0.25, 0.4848, 0.25, 0.4848, 0.5, 0.375, 0.5, 0.375, 0.625, 0.4848, 0.625, 0.4848, 0.75, 0.375, 0.75, 0.375, 0.75, 0.4848, 0.75, 0.4848, 1.0, 0.375, 1.0, 0.375, 0.5, 0.4848, 0.5, 0.4848, 0.625, 0.375, 0.625, 0.125, 0.5, 0.375, 0.5, 0.375, 0.625, 0.1444, 0.625, 0.125, 0.6056, 0.125, 0.6444, 0.125, 0.625, 0.1444, 0.625, 0.4848, 0.1444, 0.4848, 0.1056, 0.5019, 0.125, 0.4848, 0.1444, 0.375, 0.1444, 0.375, 0.1444, 0.4848, 0.1444, 0.375, 0.0, 0.4848, 0.0, 0.4848, 0.1056, 0.375, 0.1056, 0.4848, 0.1056, 0.4848, 0.1444, 0.4848, 0.1444, 0.4848, 0.1056, 0.375, 0.1056, 0.4848, 0.1056, 0.4848, 0.1056, 0.375, 0.1056, 0.125, 0.625, 0.125, 0.6444, 0.125, 0.6444, 0.125, 0.625])
me_cube_001.update()
me_plane_002 = bpy.data.meshes.new('Plane.002')
me_plane_002.from_pydata([(-1.0, -1.0, 0.0), (1.0, -1.0, 0.0), (-1.0, 1.0, 0.0), (1.0, 1.0, 0.0)], [], [(0, 1, 3, 2)])
_uv = me_plane_002.uv_layers.new(name='UVMap')
_uv.uv.foreach_set('vector', [0.0, 0.0, 1.0, 0.0, 1.0, 1.0, 0.0, 1.0])
me_plane_002.materials.append(mat_shadowcatcher)
me_plane_002.update()

# ---- objects
ob_tile = bpy.data.objects.new('Tile', me_plane)
ob_sun = bpy.data.objects.new('Sun', light_sun)
ob_building = bpy.data.objects.new('Building', me_cube_001)
ob_shadowcatcher = bpy.data.objects.new('ShadowCatcher', me_plane_002)
ob_camera_iso_001 = bpy.data.objects.new('Camera Iso.001', cam_camera_iso_test_001)

# ---- transforms, parenting, visibility, modifiers, constraints
ob_tile.location = (0.0, 0.0, 0.0)
ob_tile.scale = (2.0, 2.0, 2.0)
ob_tile.hide_render = True
ob_sun.location = (0.0, 0.0, 0.0)
ob_building.location = (0.0, 0.0, 0.5318)
ob_building.scale = (1.041, 1.041, 1.041)
ob_shadowcatcher.location = (0.0, 0.0, 0.0)
ob_shadowcatcher.scale = (2.0, 2.0, 2.0)
ob_shadowcatcher.is_shadow_catcher = True
ob_camera_iso_001.location = (30.61, -30.61, 26.2)
ob_camera_iso_001.rotation_euler = (1.047, 0.0, 0.7854)

# ---- collection membership
col_collection.objects.link(ob_tile)
col_collection.objects.link(ob_sun)
col_collection.objects.link(ob_building)
col_collection.objects.link(ob_shadowcatcher)
col_collection.objects.link(ob_camera_iso_001)

# ---- scene / render settings (as saved in the file)
scene.camera = ob_camera_iso_001
scene.frame_start = 1; scene.frame_end = 250; scene.frame_set(1)
scene.render.engine = 'CYCLES'
scene.render.resolution_x = 128
scene.render.resolution_y = 128
scene.render.preview_pixel_size = '4'
scene.render.film_transparent = True
scene.cycles.use_denoising = False
scene.cycles.sampling_pattern = 'TABULATED_SOBOL'
scene.cycles.pixel_filter_type = 'BOX'
scene.eevee.volumetric_tile_size = '2'
scene.eevee.use_gtao = True
scene.eevee.use_raytracing = True
scene.view_settings.look = 'Medium High Contrast'
scene.view_settings.view_transform = 'Filmic'
bpy.context.view_layer.update()
